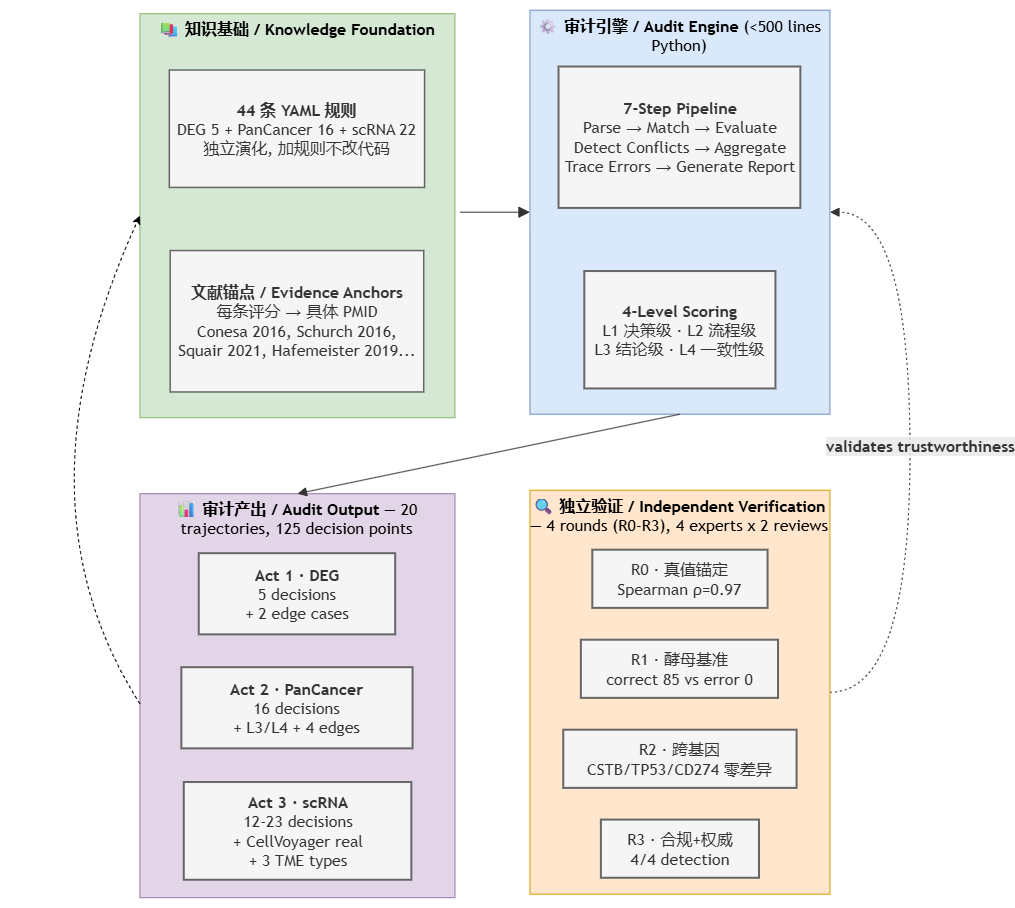

The diagram above was exported from draw.io. Its source (the exported page's mxGraphModel, read from the mxfile embedded in the PNG):
<mxGraphModel dx="2491" dy="989" grid="1" gridSize="10" guides="1" tooltips="1" connect="1" arrows="1" fold="1" page="1" pageScale="1" pageWidth="827" pageHeight="1169" math="0" shadow="0">
  <root>
    <mxCell id="0" />
    <mxCell id="1" parent="0" />
    <UserObject label="" mermaidData="{&#10;  &quot;data&quot;: &quot;graph TB\n    %% ── Styles ──\n    classDef foundation fill:#f5f5f5,stroke:#666,stroke-width:1.5px,color:#333,font-size:14px\n    classDef engine fill:#00B07C15,stroke:#00B07C,stroke-width:2px,color:#00B07C,font-size:14px\n    classDef result fill:#0395D815,stroke:#0395D8,stroke-width:2px,color:#0395D8,font-size:14px\n    classDef verify fill:#8B000015,stroke:#8B0000,stroke-width:2px,color:#8B0000,font-size:14px\n\n    %% ═══ Foundation: Rules + Evidence ═══\n    subgraph FOUNDATION[\&quot;&lt;b&gt;📚 知识基础 / Knowledge Foundation&lt;/b&gt;\&quot;]\n        direction LR\n        RULES[\&quot;&lt;b&gt;44 条 YAML 规则&lt;/b&gt;&lt;br/&gt;DEG 5 + PanCancer 16 + scRNA 22&lt;br/&gt;独立演化, 加规则不改代码\&quot;]\n        EVIDENCE[\&quot;&lt;b&gt;文献锚点 / Evidence Anchors&lt;/b&gt;&lt;br/&gt;每条评分 → 具体 PMID&lt;br/&gt;Conesa 2016, Schurch 2016,&lt;br/&gt;Squair 2021, Hafemeister 2019...\&quot;]\n    end\n    class RULES,EVIDENCE foundation\n\n    %% ═══ Engine: 7-Step Pipeline ═══\n    subgraph ENGINE[\&quot;&lt;b&gt;⚙ 审计引擎 / Audit Engine&lt;/b&gt; (&amp;lt;500 lines Python)\&quot;]\n        direction LR\n        PIPELINE[\&quot;&lt;b&gt;7-Step Pipeline&lt;/b&gt;&lt;br/&gt;Parse → Match → Evaluate&lt;br/&gt;Detect Conflicts → Aggregate&lt;br/&gt;Trace Errors → Generate Report\&quot;]\n        LEVELS[\&quot;&lt;b&gt;4-Level Scoring&lt;/b&gt;&lt;br/&gt;L1 决策级 · L2 流程级&lt;br/&gt;L3 结论级 · L4 一致性级\&quot;]\n    end\n    class PIPELINE,LEVELS engine\n\n    %% ═══ Results: Three Acts ═══\n    subgraph RESULTS[\&quot;&lt;b&gt;📊 审计产出 / Audit Output&lt;/b&gt; — 20 trajectories, 125 decision points\&quot;]\n        direction LR\n        ACT1[\&quot;&lt;b&gt;Act 1 · DEG&lt;/b&gt;&lt;br/&gt;5 decisions&lt;br/&gt;+ 2 edge cases\&quot;]\n        ACT2[\&quot;&lt;b&gt;Act 2 · PanCancer&lt;/b&gt;&lt;br/&gt;16 decisions&lt;br/&gt;+ L3/L4 + 4 edges\&quot;]\n        ACT3[\&quot;&lt;b&gt;Act 3 · scRNA&lt;/b&gt;&lt;br/&gt;12-23 decisions&lt;br/&gt;+ CellVoyager real&lt;br/&gt;+ 3 TME types\&quot;]\n    end\n    class ACT1,ACT2,ACT3 result\n\n    %% ═══ Verification Loop ═══\n    subgraph VERIFY[\&quot;&lt;b&gt;🔍 独立验证 / Independent Verification&lt;/b&gt; — 4 rounds (R0-R3), 4 experts x 2 reviews\&quot;]\n        direction LR\n        R0[\&quot;R0 · 真值锚定&lt;br/&gt;Spearman ρ=0.97\&quot;]\n        R1[\&quot;R1 · 酵母基准&lt;br/&gt;correct 85 vs error 0\&quot;]\n        R2[\&quot;R2 · 跨基因&lt;br/&gt;CSTB/TP53/CD274 零差异\&quot;]\n        R3[\&quot;R3 · 合规+权威&lt;br/&gt;4/4 detection\&quot;]\n    end\n    class R0,R1,R2,R3 verify\n\n    %% ── Flow ──\n    FOUNDATION --&gt; ENGINE\n    ENGINE --&gt; RESULTS\n    RESULTS -.-&gt;|\&quot;findings feed back\&quot;| FOUNDATION\n    VERIFY -.-&gt;|\&quot;validates trustworthiness\&quot;| ENGINE\n&quot;,&#10;  &quot;config&quot;: null&#10;}" id="21">
      <mxCell connectable="0" parent="1" style="group;transparentBounds=1;editIcon=1;lockedGroup=0;groupPadding=10;" vertex="1">
        <mxGeometry height="1017" width="1135" as="geometry" />
      </mxCell>
    </UserObject>
    <UserObject label="&lt;b&gt;📚 知识基础 / Knowledge Foundation&lt;/b&gt;" mermaidId="n:FOUNDATION" mermaidBaseStyle="html=1;whiteSpace=wrap;strokeWidth=1;verticalAlign=top;fillColor=light-dark(#ffffde,#1f2020);strokeColor=light-dark(#aaaa33,#cccccc);fontColor=light-dark(#333333,#cccccc);fontFamily=Trebuchet MS,Verdana,Arial,sans-serif;fontSize=16;" mermaidBaseValue="&lt;b&gt;📚 知识基础 / Knowledge Foundation&lt;/b&gt;" id="2">
      <mxCell parent="21" style="html=1;whiteSpace=wrap;strokeWidth=1;verticalAlign=top;fillColor=#d5e8d4;strokeColor=#82b366;fontFamily=Trebuchet MS,Verdana,Arial,sans-serif;fontSize=16;" vertex="1">
        <mxGeometry height="404" width="315" x="-360" y="144.5" as="geometry" />
      </mxCell>
    </UserObject>
    <UserObject label="&lt;b&gt;44 条 YAML 规则&lt;/b&gt;&#10;DEG 5 + PanCancer 16 + scRNA 22&#10;独立演化, 加规则不改代码" mermaidId="n:RULES" mermaidBaseStyle="html=1;whiteSpace=wrap;strokeWidth=1.5;fillColor=#f5f5f5;strokeColor=#666;fontColor=#333;fontFamily=Trebuchet MS,Verdana,Arial,sans-serif;fontSize=16;" mermaidBaseValue="&lt;b&gt;44 条 YAML 规则&lt;/b&gt;&#10;DEG 5 + PanCancer 16 + scRNA 22&#10;独立演化, 加规则不改代码" id="3">
      <mxCell parent="2" style="html=1;whiteSpace=wrap;strokeWidth=1.5;fillColor=#f5f5f5;strokeColor=#666;fontColor=#333;fontFamily=Trebuchet MS,Verdana,Arial,sans-serif;fontSize=16;" vertex="1">
        <mxGeometry height="117.4125" width="255.2439024390244" x="29.878048780487806" y="56.8125" as="geometry" />
      </mxCell>
    </UserObject>
    <UserObject label="&lt;b&gt;文献锚点 / Evidence Anchors&lt;/b&gt;&#10;每条评分 → 具体 PMID&#10;Conesa 2016, Schurch 2016,&#10;Squair 2021, Hafemeister 2019..." mermaidId="n:EVIDENCE" mermaidBaseStyle="html=1;whiteSpace=wrap;strokeWidth=1.5;fillColor=#f5f5f5;strokeColor=#666;fontColor=#333;fontFamily=Trebuchet MS,Verdana,Arial,sans-serif;fontSize=16;" mermaidBaseValue="&lt;b&gt;文献锚点 / Evidence Anchors&lt;/b&gt;&#10;每条评分 → 具体 PMID&#10;Conesa 2016, Schurch 2016,&#10;Squair 2021, Hafemeister 2019..." id="4">
      <mxCell parent="2" style="html=1;whiteSpace=wrap;strokeWidth=1.5;fillColor=#f5f5f5;strokeColor=#666;fontColor=#333;fontFamily=Trebuchet MS,Verdana,Arial,sans-serif;fontSize=16;" vertex="1">
        <mxGeometry height="141.4" width="253.5365853658537" x="30.731707317073173" y="237.35" as="geometry" />
      </mxCell>
    </UserObject>
    <UserObject label="&lt;b&gt;⚙ 审计引擎 / Audit Engine&lt;/b&gt; (&amp;lt;500 lines Python)" mermaidId="n:ENGINE" mermaidBaseStyle="html=1;whiteSpace=wrap;strokeWidth=1;verticalAlign=top;fillColor=light-dark(#ffffde,#1f2020);strokeColor=light-dark(#aaaa33,#cccccc);fontColor=light-dark(#333333,#cccccc);fontFamily=Trebuchet MS,Verdana,Arial,sans-serif;fontSize=16;" mermaidBaseValue="&lt;b&gt;⚙ 审计引擎 / Audit Engine&lt;/b&gt; (&amp;lt;500 lines Python)" id="5">
      <mxCell parent="21" style="html=1;whiteSpace=wrap;strokeWidth=1;verticalAlign=top;fillColor=#dae8fc;strokeColor=#6c8ebf;fontFamily=Trebuchet MS,Verdana,Arial,sans-serif;fontSize=16;" vertex="1">
        <mxGeometry height="404" width="300" x="30" y="141" as="geometry" />
      </mxCell>
    </UserObject>
    <UserObject label="&lt;b&gt;7-Step Pipeline&lt;/b&gt;&#10;Parse → Match → Evaluate&#10;Detect Conflicts → Aggregate&#10;Trace Errors → Generate Report" mermaidId="n:PIPELINE" mermaidBaseStyle="html=1;whiteSpace=wrap;strokeWidth=2;fillColor=#00B07C15;strokeColor=#00B07C;fontColor=#00B07C;fontFamily=Trebuchet MS,Verdana,Arial,sans-serif;fontSize=16;" mermaidBaseValue="&lt;b&gt;7-Step Pipeline&lt;/b&gt;&#10;Parse → Match → Evaluate&#10;Detect Conflicts → Aggregate&#10;Trace Errors → Generate Report" id="6">
      <mxCell parent="5" style="html=1;whiteSpace=wrap;strokeWidth=2;fillColor=#f5f5f5;strokeColor=#666666;fontColor=#333333;fontFamily=Trebuchet MS,Verdana,Arial,sans-serif;fontSize=16;" vertex="1">
        <mxGeometry height="141.40000000000003" width="241.8282548476454" x="29.085872576177284" y="56.81250000000001" as="geometry" />
      </mxCell>
    </UserObject>
    <UserObject label="&lt;b&gt;4-Level Scoring&lt;/b&gt;&#10;L1 决策级 · L2 流程级&#10;L3 结论级 · L4 一致性级" mermaidId="n:LEVELS" mermaidBaseStyle="html=1;whiteSpace=wrap;strokeWidth=2;fillColor=#00B07C15;strokeColor=#00B07C;fontColor=#00B07C;fontFamily=Trebuchet MS,Verdana,Arial,sans-serif;fontSize=16;" mermaidBaseValue="&lt;b&gt;4-Level Scoring&lt;/b&gt;&#10;L1 决策级 · L2 流程级&#10;L3 结论级 · L4 一致性级" id="7">
      <mxCell parent="5" style="html=1;whiteSpace=wrap;strokeWidth=2;fillColor=#f5f5f5;strokeColor=#666666;fontColor=#333333;fontFamily=Trebuchet MS,Verdana,Arial,sans-serif;fontSize=16;" vertex="1">
        <mxGeometry height="117.41250000000002" width="191.13573407202216" x="54.84764542936288" y="261.33750000000003" as="geometry" />
      </mxCell>
    </UserObject>
    <UserObject label="&lt;b&gt;📊 审计产出 / Audit Output&lt;/b&gt; — 20 trajectories, 125 decision points" mermaidId="n:RESULTS" mermaidBaseStyle="html=1;whiteSpace=wrap;strokeWidth=1;verticalAlign=top;fillColor=light-dark(#ffffde,#1f2020);strokeColor=light-dark(#aaaa33,#cccccc);fontColor=light-dark(#333333,#cccccc);fontFamily=Trebuchet MS,Verdana,Arial,sans-serif;fontSize=16;" mermaidBaseValue="&lt;b&gt;📊 审计产出 / Audit Output&lt;/b&gt; — 20 trajectories, 125 decision points" id="8">
      <mxCell parent="21" style="html=1;whiteSpace=wrap;strokeWidth=1;verticalAlign=top;fillColor=#e1d5e7;strokeColor=#9673a6;fontFamily=Trebuchet MS,Verdana,Arial,sans-serif;fontSize=16;" vertex="1">
        <mxGeometry height="404" width="315" x="-360" y="624.5" as="geometry" />
      </mxCell>
    </UserObject>
    <UserObject label="&lt;b&gt;Act 1 · DEG&lt;/b&gt;&#10;5 decisions&#10;+ 2 edge cases" mermaidId="n:ACT1" mermaidBaseStyle="html=1;whiteSpace=wrap;strokeWidth=2;fillColor=#0395D815;strokeColor=#0395D8;fontColor=#0395D8;fontFamily=Trebuchet MS,Verdana,Arial,sans-serif;fontSize=16;" mermaidBaseValue="&lt;b&gt;Act 1 · DEG&lt;/b&gt;&#10;5 decisions&#10;+ 2 edge cases" id="9">
      <mxCell parent="8" style="html=1;whiteSpace=wrap;strokeWidth=2;fillColor=#f5f5f5;strokeColor=#666666;fontColor=#333333;fontFamily=Trebuchet MS,Verdana,Arial,sans-serif;fontSize=16;" vertex="1">
        <mxGeometry height="81.14902807775377" width="196.42585551330797" x="59.28593155893535" y="59.99565874730021" as="geometry" />
      </mxCell>
    </UserObject>
    <UserObject label="&lt;b&gt;Act 2 · PanCancer&lt;/b&gt;&#10;16 decisions&#10;+ L3/L4 + 4 edges" mermaidId="n:ACT2" mermaidBaseStyle="html=1;whiteSpace=wrap;strokeWidth=2;fillColor=#0395D815;strokeColor=#0395D8;fontColor=#0395D8;fontFamily=Trebuchet MS,Verdana,Arial,sans-serif;fontSize=16;" mermaidBaseValue="&lt;b&gt;Act 2 · PanCancer&lt;/b&gt;&#10;16 decisions&#10;+ L3/L4 + 4 edges" id="10">
      <mxCell parent="8" style="html=1;whiteSpace=wrap;strokeWidth=2;fillColor=#f5f5f5;strokeColor=#666666;fontColor=#333333;fontFamily=Trebuchet MS,Verdana,Arial,sans-serif;fontSize=16;" vertex="1">
        <mxGeometry height="81.14902807775377" width="231.15969581749047" x="41.92015209125475" y="174.00319654427645" as="geometry" />
      </mxCell>
    </UserObject>
    <UserObject label="&lt;b&gt;Act 3 · scRNA&lt;/b&gt;&#10;12-23 decisions&#10;+ CellVoyager real&#10;+ 3 TME types" mermaidId="n:ACT3" mermaidBaseStyle="html=1;whiteSpace=wrap;strokeWidth=2;fillColor=#0395D815;strokeColor=#0395D8;fontColor=#0395D8;fontFamily=Trebuchet MS,Verdana,Arial,sans-serif;fontSize=16;" mermaidBaseValue="&lt;b&gt;Act 3 · scRNA&lt;/b&gt;&#10;12-23 decisions&#10;+ CellVoyager real&#10;+ 3 TME types" id="11">
      <mxCell parent="8" style="html=1;whiteSpace=wrap;strokeWidth=2;fillColor=#f5f5f5;strokeColor=#666666;fontColor=#333333;fontFamily=Trebuchet MS,Verdana,Arial,sans-serif;fontSize=16;" vertex="1">
        <mxGeometry height="97.72786177105831" width="227.56653992395437" x="44.31558935361216" y="288.8207343412527" as="geometry" />
      </mxCell>
    </UserObject>
    <UserObject label="" mermaidId="e:FOUNDATION-&gt;ENGINE#0" mermaidBaseStyle="curved=1;startArrow=none;endArrow=block;endSize=7;curved=1;strokeColor=light-dark(#333333,#cccccc);exitX=0.37;exitY=1;entryX=0.3;entryY=0;" mermaidBaseValue="" id="17">
      <mxCell edge="1" parent="21" style="curved=0;startArrow=none;endArrow=block;strokeColor=light-dark(#333333,#cccccc);entryX=0;entryY=0.5;entryDx=0;entryDy=0;rounded=0;startSize=10;endSize=9;" target="5">
        <mxGeometry relative="1" as="geometry">
          <Array as="points" />
          <mxPoint x="-40" y="343" as="sourcePoint" />
        </mxGeometry>
      </mxCell>
    </UserObject>
    <UserObject label="" mermaidId="e:ENGINE-&gt;RESULTS#0" mermaidBaseStyle="curved=1;startArrow=none;endArrow=block;endSize=7;curved=1;strokeColor=light-dark(#333333,#cccccc);exitX=0.5;exitY=1;entryX=0.31;entryY=0;" mermaidBaseValue="" id="18">
      <mxCell edge="1" parent="21" source="5" style="curved=0;startArrow=none;endArrow=block;endSize=7;strokeColor=light-dark(#333333,#cccccc);exitX=0.5;exitY=1;entryX=0.5;entryY=0;entryDx=0;entryDy=0;exitDx=0;exitDy=0;rounded=1;" target="8">
        <mxGeometry relative="1" as="geometry">
          <Array as="points" />
          <mxPoint x="127.75" y="552" as="sourcePoint" />
          <mxPoint x="-276.25" y="628" as="targetPoint" />
        </mxGeometry>
      </mxCell>
    </UserObject>
    <UserObject label="validates trustworthiness" mermaidId="e:VERIFY-&gt;ENGINE#0" mermaidBaseStyle="curved=1;dashed=1;dashPattern=2 3;fixDash=1;startArrow=none;endArrow=block;endSize=7;curved=1;strokeColor=light-dark(#333333,#cccccc);html=1;fontSize=16;labelBackgroundColor=light-dark(#E8E8E88D,#2a2a2a8D);fontFamily=Trebuchet MS,Verdana,Arial,sans-serif;fontColor=light-dark(#333333,#cccccc);exitX=0.26;exitY=1;entryX=1;entryY=0.14;" mermaidBaseValue="validates trustworthiness" id="20">
      <mxCell edge="1" parent="21" source="12" style="curved=1;dashed=1;dashPattern=2 3;fixDash=1;startArrow=none;endArrow=block;endSize=7;strokeColor=light-dark(#333333,#cccccc);html=1;fontSize=16;labelBackgroundColor=light-dark(#E8E8E88D,#2a2a2a8D);fontFamily=Trebuchet MS,Verdana,Arial,sans-serif;fontColor=light-dark(#333333,#cccccc);exitX=1;exitY=0.5;exitDx=0;exitDy=0;fontStyle=1;entryX=1;entryY=0.5;entryDx=0;entryDy=0;edgeStyle=orthogonalEdgeStyle;" target="5">
        <mxGeometry relative="1" x="0.0156" y="-10" as="geometry">
          <mxPoint y="-1" as="offset" />
          <Array as="points">
            <mxPoint x="410" y="823" />
            <mxPoint x="410" y="343" />
          </Array>
          <mxPoint x="281.5" y="350" as="targetPoint" />
        </mxGeometry>
      </mxCell>
    </UserObject>
    <UserObject label="&lt;b&gt;🔍 独立验证 / Independent Verification&lt;/b&gt; — 4 rounds (R0-R3), 4 experts x 2 reviews" mermaidId="n:VERIFY" mermaidBaseStyle="html=1;whiteSpace=wrap;strokeWidth=1;verticalAlign=top;fillColor=light-dark(#ffffde,#1f2020);strokeColor=light-dark(#aaaa33,#cccccc);fontColor=light-dark(#333333,#cccccc);fontFamily=Trebuchet MS,Verdana,Arial,sans-serif;fontSize=16;" mermaidBaseValue="&lt;b&gt;🔍 独立验证 / Independent Verification&lt;/b&gt; — 4 rounds (R0-R3), 4 experts x 2 reviews" id="12">
      <mxCell parent="21" style="html=1;whiteSpace=wrap;strokeWidth=1;verticalAlign=top;fillColor=#ffe6cc;strokeColor=#d79b00;fontFamily=Trebuchet MS,Verdana,Arial,sans-serif;fontSize=16;" vertex="1">
        <mxGeometry height="404" width="300" x="30" y="621" as="geometry" />
      </mxCell>
    </UserObject>
    <UserObject label="R0 · 真值锚定&#10;Spearman ρ=0.97" mermaidId="n:R0" mermaidBaseStyle="html=1;whiteSpace=wrap;strokeWidth=2;fillColor=#8B000015;strokeColor=#8B0000;fontColor=#8B0000;fontFamily=Trebuchet MS,Verdana,Arial,sans-serif;fontSize=16;" mermaidBaseValue="R0 · 真值锚定&#10;Spearman ρ=0.97" id="13">
      <mxCell parent="12" style="html=1;whiteSpace=wrap;strokeWidth=2;fillColor=#f5f5f5;strokeColor=#666666;fontColor=#333333;fontFamily=Trebuchet MS,Verdana,Arial,sans-serif;fontSize=16;" vertex="1">
        <mxGeometry height="58.16962524654832" width="175.23809523809527" x="62.85714285714287" y="59.997988165680475" as="geometry" />
      </mxCell>
    </UserObject>
    <UserObject label="R1 · 酵母基准&#10;correct 85 vs error 0" mermaidId="n:R1" mermaidBaseStyle="html=1;whiteSpace=wrap;strokeWidth=2;fillColor=#8B000015;strokeColor=#8B0000;fontColor=#8B0000;fontFamily=Trebuchet MS,Verdana,Arial,sans-serif;fontSize=16;" mermaidBaseValue="R1 · 酵母基准&#10;correct 85 vs error 0" id="14">
      <mxCell parent="12" style="html=1;whiteSpace=wrap;strokeWidth=2;fillColor=#f5f5f5;strokeColor=#666666;fontColor=#333333;fontFamily=Trebuchet MS,Verdana,Arial,sans-serif;fontSize=16;" vertex="1">
        <mxGeometry height="58.16962524654832" width="197.14285714285714" x="51.42857142857144" y="149.9998224852071" as="geometry" />
      </mxCell>
    </UserObject>
    <UserObject label="R2 · 跨基因&#10;CSTB/TP53/CD274 零差异" mermaidId="n:R2" mermaidBaseStyle="html=1;whiteSpace=wrap;strokeWidth=2;fillColor=#8B000015;strokeColor=#8B0000;fontColor=#8B0000;fontFamily=Trebuchet MS,Verdana,Arial,sans-serif;fontSize=16;" mermaidBaseValue="R2 · 跨基因&#10;CSTB/TP53/CD274 零差异" id="15">
      <mxCell parent="12" style="html=1;whiteSpace=wrap;strokeWidth=2;fillColor=#f5f5f5;strokeColor=#666666;fontColor=#333333;fontFamily=Trebuchet MS,Verdana,Arial,sans-serif;fontSize=16;" vertex="1">
        <mxGeometry height="58.16962524654832" width="233.33333333333331" x="33.80952380952382" y="240.00165680473376" as="geometry" />
      </mxCell>
    </UserObject>
    <UserObject label="R3 · 合规+权威&#10;4/4 detection" mermaidId="n:R3" mermaidBaseStyle="html=1;whiteSpace=wrap;strokeWidth=2;fillColor=#8B000015;strokeColor=#8B0000;fontColor=#8B0000;fontFamily=Trebuchet MS,Verdana,Arial,sans-serif;fontSize=16;" mermaidBaseValue="R3 · 合规+权威&#10;4/4 detection" id="16">
      <mxCell parent="12" style="html=1;whiteSpace=wrap;strokeWidth=2;fillColor=#f5f5f5;strokeColor=#666666;fontColor=#333333;fontFamily=Trebuchet MS,Verdana,Arial,sans-serif;fontSize=16;" vertex="1">
        <mxGeometry height="58.16962524654832" width="158.09523809523807" x="71.42857142857142" y="329.8934911242604" as="geometry" />
      </mxCell>
    </UserObject>
    <mxCell id="6zmlXu9XX5QxWgo0jLZ4-25" edge="1" parent="21" source="8" style="endArrow=classic;html=1;rounded=0;curved=1;exitX=0;exitY=0.52;exitDx=0;exitDy=0;exitPerimeter=0;dashed=1;entryX=0;entryY=0.5;entryDx=0;entryDy=0;" target="2" value="">
      <mxGeometry height="50" relative="1" width="50" as="geometry">
        <Array as="points">
          <mxPoint x="-490" y="631" />
        </Array>
        <mxPoint x="-210" y="621" as="sourcePoint" />
        <mxPoint x="-420" y="341" as="targetPoint" />
      </mxGeometry>
    </mxCell>
  </root>
</mxGraphModel>